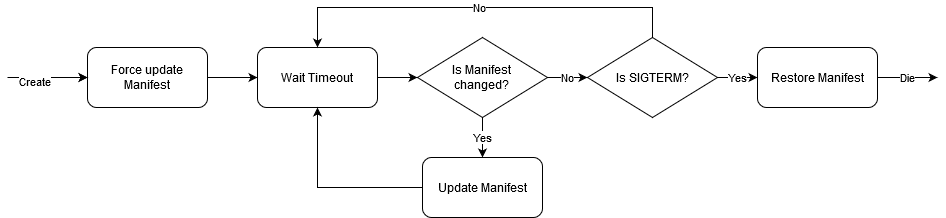

The diagram above was exported from draw.io. Its source (the exported page's mxGraphModel, read from the mxfile embedded in the PNG):
<mxGraphModel dx="2274" dy="792" grid="1" gridSize="10" guides="1" tooltips="1" connect="1" arrows="1" fold="1" page="1" pageScale="1" pageWidth="850" pageHeight="1100" math="0" shadow="0">
  <root>
    <mxCell id="0" />
    <mxCell id="1" parent="0" />
    <mxCell id="zgtgfS4Oyqaq9qzAc4Ri-4" style="edgeStyle=orthogonalEdgeStyle;rounded=0;orthogonalLoop=1;jettySize=auto;html=1;exitX=1;exitY=0.5;exitDx=0;exitDy=0;entryX=0;entryY=0.5;entryDx=0;entryDy=0;" edge="1" parent="1" source="a5DvzhvOC9qoDRvQX3gD-3" target="a5DvzhvOC9qoDRvQX3gD-7">
      <mxGeometry relative="1" as="geometry" />
    </mxCell>
    <mxCell id="a5DvzhvOC9qoDRvQX3gD-3" value="Force update Manifest" style="rounded=1;whiteSpace=wrap;html=1;" parent="1" vertex="1">
      <mxGeometry x="50" y="360" width="120" height="60" as="geometry" />
    </mxCell>
    <mxCell id="zgtgfS4Oyqaq9qzAc4Ri-2" value="Yes" style="edgeStyle=orthogonalEdgeStyle;rounded=0;orthogonalLoop=1;jettySize=auto;html=1;exitX=0.5;exitY=1;exitDx=0;exitDy=0;entryX=0.5;entryY=0;entryDx=0;entryDy=0;" edge="1" parent="1" source="a5DvzhvOC9qoDRvQX3gD-6" target="zgtgfS4Oyqaq9qzAc4Ri-1">
      <mxGeometry relative="1" as="geometry" />
    </mxCell>
    <mxCell id="zgtgfS4Oyqaq9qzAc4Ri-11" value="No" style="edgeStyle=orthogonalEdgeStyle;rounded=0;orthogonalLoop=1;jettySize=auto;html=1;exitX=1;exitY=0.5;exitDx=0;exitDy=0;entryX=0;entryY=0.5;entryDx=0;entryDy=0;" edge="1" parent="1" source="a5DvzhvOC9qoDRvQX3gD-6" target="zgtgfS4Oyqaq9qzAc4Ri-7">
      <mxGeometry relative="1" as="geometry" />
    </mxCell>
    <mxCell id="a5DvzhvOC9qoDRvQX3gD-6" value="&lt;div&gt;Is Manifest &lt;br&gt;&lt;/div&gt;&lt;div&gt;changed?&lt;/div&gt;" style="rhombus;whiteSpace=wrap;html=1;" parent="1" vertex="1">
      <mxGeometry x="380" y="350" width="130" height="80" as="geometry" />
    </mxCell>
    <mxCell id="zgtgfS4Oyqaq9qzAc4Ri-5" style="edgeStyle=orthogonalEdgeStyle;rounded=0;orthogonalLoop=1;jettySize=auto;html=1;exitX=1;exitY=0.5;exitDx=0;exitDy=0;entryX=0;entryY=0.5;entryDx=0;entryDy=0;" edge="1" parent="1" source="a5DvzhvOC9qoDRvQX3gD-7" target="a5DvzhvOC9qoDRvQX3gD-6">
      <mxGeometry relative="1" as="geometry" />
    </mxCell>
    <mxCell id="a5DvzhvOC9qoDRvQX3gD-7" value="Wait Timeout" style="rounded=1;whiteSpace=wrap;html=1;" parent="1" vertex="1">
      <mxGeometry x="220" y="360" width="120" height="60" as="geometry" />
    </mxCell>
    <mxCell id="a5DvzhvOC9qoDRvQX3gD-16" value="" style="endArrow=classic;html=1;entryX=0;entryY=0.5;entryDx=0;entryDy=0;" parent="1" target="a5DvzhvOC9qoDRvQX3gD-3" edge="1">
      <mxGeometry width="50" height="50" relative="1" as="geometry">
        <mxPoint x="-20" y="390" as="sourcePoint" />
        <mxPoint x="10" y="340" as="targetPoint" />
        <Array as="points" />
      </mxGeometry>
    </mxCell>
    <mxCell id="a5DvzhvOC9qoDRvQX3gD-17" value="" style="endArrow=classic;html=1;entryX=0;entryY=0.5;entryDx=0;entryDy=0;" parent="1" target="a5DvzhvOC9qoDRvQX3gD-3" edge="1">
      <mxGeometry width="50" height="50" relative="1" as="geometry">
        <mxPoint x="-30" y="390" as="sourcePoint" />
        <mxPoint x="50" y="390" as="targetPoint" />
        <Array as="points" />
      </mxGeometry>
    </mxCell>
    <mxCell id="a5DvzhvOC9qoDRvQX3gD-18" value="Create" style="edgeLabel;html=1;align=center;verticalAlign=middle;resizable=0;points=[];" parent="a5DvzhvOC9qoDRvQX3gD-17" vertex="1" connectable="0">
      <mxGeometry x="-0.3385" y="-3" relative="1" as="geometry">
        <mxPoint as="offset" />
      </mxGeometry>
    </mxCell>
    <mxCell id="zgtgfS4Oyqaq9qzAc4Ri-3" style="edgeStyle=orthogonalEdgeStyle;rounded=0;orthogonalLoop=1;jettySize=auto;html=1;exitX=0;exitY=0.5;exitDx=0;exitDy=0;entryX=0.5;entryY=1;entryDx=0;entryDy=0;" edge="1" parent="1" source="zgtgfS4Oyqaq9qzAc4Ri-1" target="a5DvzhvOC9qoDRvQX3gD-7">
      <mxGeometry relative="1" as="geometry" />
    </mxCell>
    <mxCell id="zgtgfS4Oyqaq9qzAc4Ri-1" value="Update Manifest" style="rounded=1;whiteSpace=wrap;html=1;" vertex="1" parent="1">
      <mxGeometry x="385" y="470" width="120" height="60" as="geometry" />
    </mxCell>
    <mxCell id="zgtgfS4Oyqaq9qzAc4Ri-12" value="No" style="edgeStyle=orthogonalEdgeStyle;rounded=0;orthogonalLoop=1;jettySize=auto;html=1;exitX=0.5;exitY=0;exitDx=0;exitDy=0;entryX=0.5;entryY=0;entryDx=0;entryDy=0;" edge="1" parent="1" source="zgtgfS4Oyqaq9qzAc4Ri-7" target="a5DvzhvOC9qoDRvQX3gD-7">
      <mxGeometry relative="1" as="geometry">
        <Array as="points">
          <mxPoint x="615" y="320" />
          <mxPoint x="280" y="320" />
        </Array>
      </mxGeometry>
    </mxCell>
    <mxCell id="zgtgfS4Oyqaq9qzAc4Ri-13" value="Yes" style="edgeStyle=orthogonalEdgeStyle;rounded=0;orthogonalLoop=1;jettySize=auto;html=1;exitX=1;exitY=0.5;exitDx=0;exitDy=0;entryX=0;entryY=0.5;entryDx=0;entryDy=0;" edge="1" parent="1" source="zgtgfS4Oyqaq9qzAc4Ri-7" target="zgtgfS4Oyqaq9qzAc4Ri-9">
      <mxGeometry relative="1" as="geometry" />
    </mxCell>
    <mxCell id="zgtgfS4Oyqaq9qzAc4Ri-7" value="Is SIGTERM?" style="rhombus;whiteSpace=wrap;html=1;" vertex="1" parent="1">
      <mxGeometry x="550" y="350" width="130" height="80" as="geometry" />
    </mxCell>
    <mxCell id="zgtgfS4Oyqaq9qzAc4Ri-10" value="Die" style="edgeStyle=orthogonalEdgeStyle;rounded=0;orthogonalLoop=1;jettySize=auto;html=1;exitX=1;exitY=0.5;exitDx=0;exitDy=0;" edge="1" parent="1" source="zgtgfS4Oyqaq9qzAc4Ri-9">
      <mxGeometry relative="1" as="geometry">
        <mxPoint x="900" y="390" as="targetPoint" />
      </mxGeometry>
    </mxCell>
    <mxCell id="zgtgfS4Oyqaq9qzAc4Ri-9" value="Restore Manifest" style="rounded=1;whiteSpace=wrap;html=1;" vertex="1" parent="1">
      <mxGeometry x="720" y="360" width="120" height="60" as="geometry" />
    </mxCell>
  </root>
</mxGraphModel>